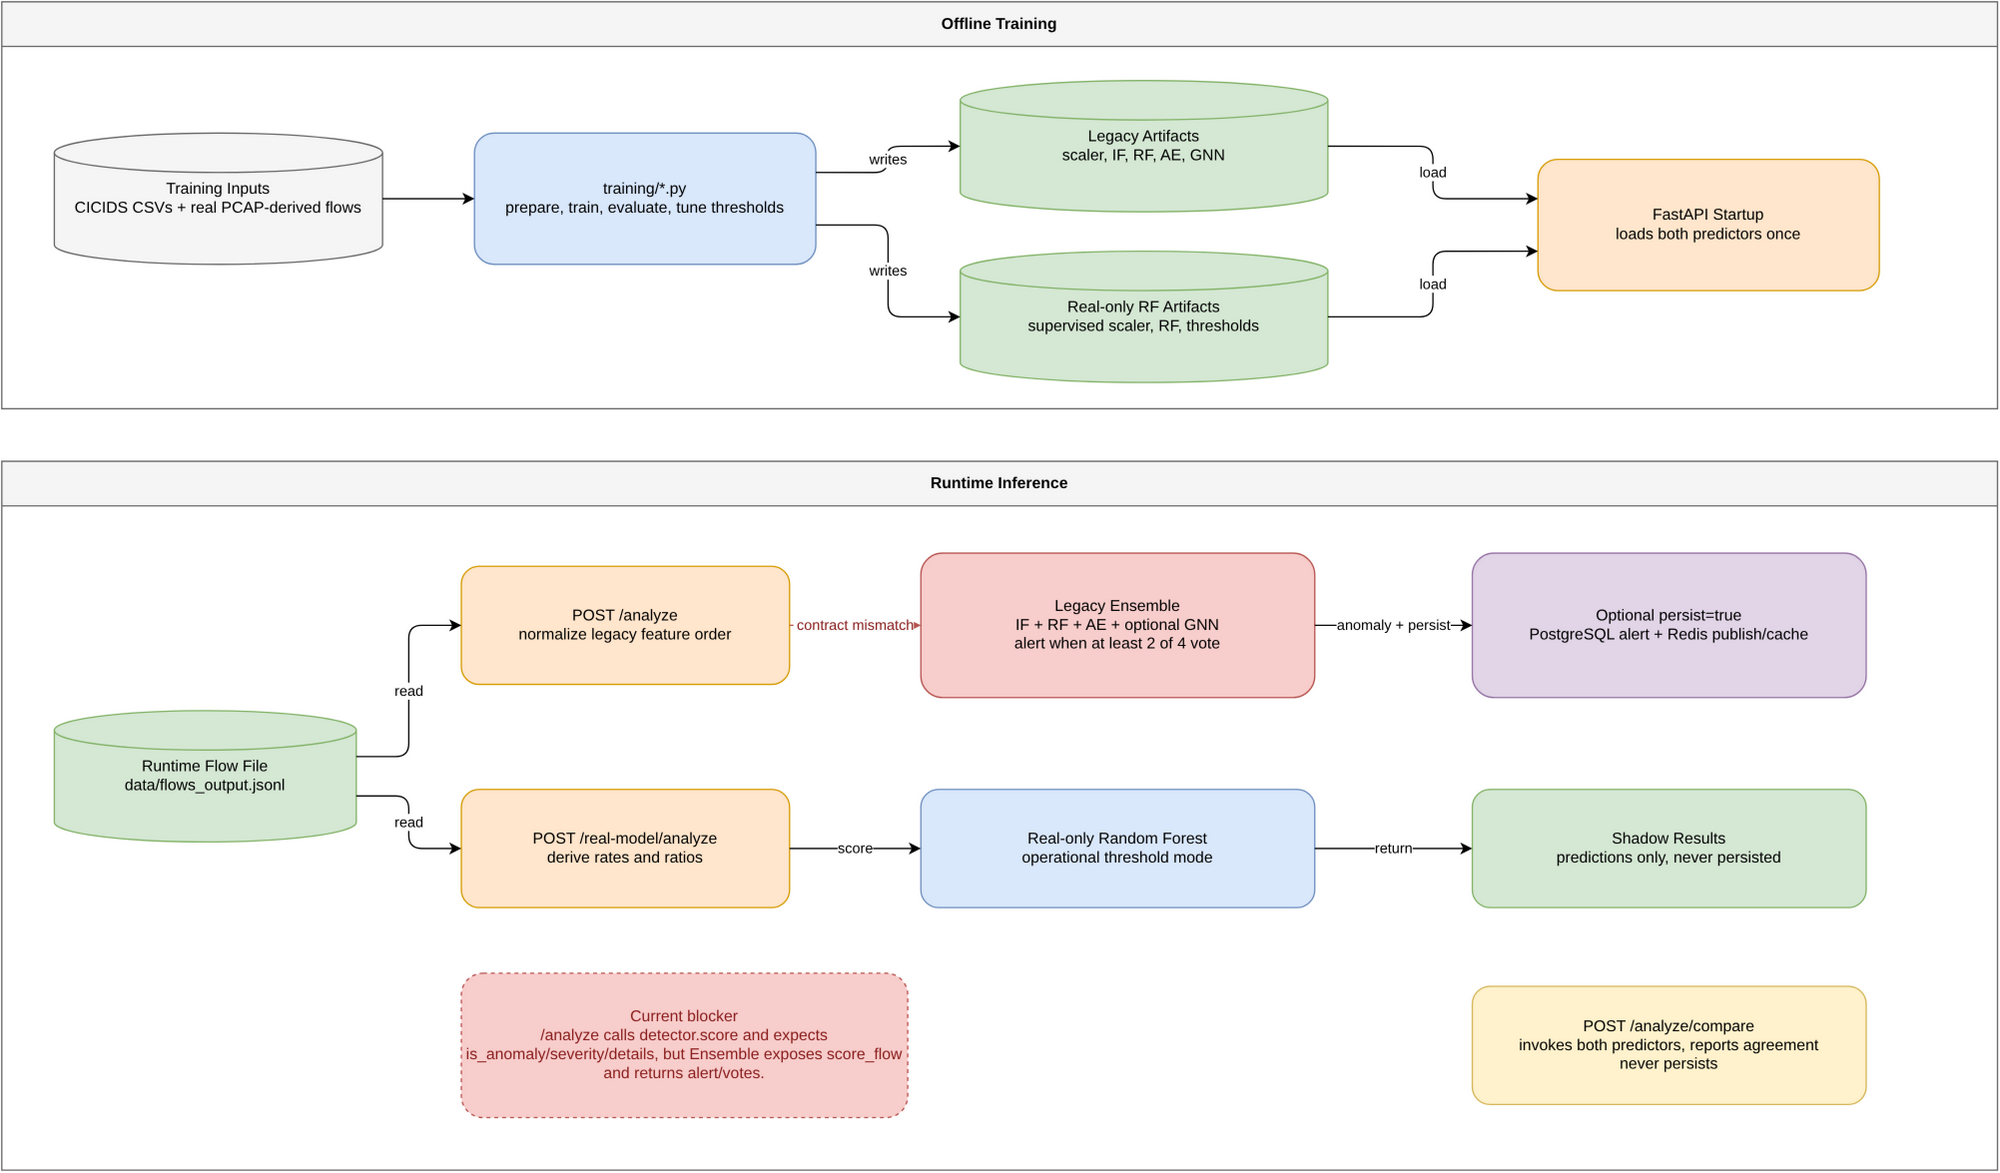

The diagram above was exported from draw.io. Its source (the exported page's mxGraphModel, read from the mxfile embedded in the PNG):
<mxGraphModel dx="1600" dy="1000" grid="1" gridSize="10" guides="1" tooltips="1" connect="1" arrows="1" fold="1" page="1" pageScale="1" pageWidth="1600" pageHeight="1000" math="0" shadow="0">
  <root>
    <mxCell id="0" />
    <mxCell id="1" parent="0" />
    <mxCell id="2" value="Offline Training" style="swimlane;startSize=34;whiteSpace=wrap;html=1;fillColor=#f5f5f5;strokeColor=#666666;fontStyle=1;" vertex="1" parent="1">
      <mxGeometry x="40" y="40" width="1520" height="310" as="geometry" />
    </mxCell>
    <mxCell id="3" value="Training Inputs&#10;CICIDS CSVs + real PCAP-derived flows" style="shape=cylinder3;whiteSpace=wrap;html=1;fillColor=#f5f5f5;strokeColor=#666666;" vertex="1" parent="2">
      <mxGeometry x="40" y="100" width="250" height="100" as="geometry" />
    </mxCell>
    <mxCell id="4" value="training/*.py&#10;prepare, train, evaluate, tune thresholds" style="rounded=1;whiteSpace=wrap;html=1;fillColor=#dae8fc;strokeColor=#6c8ebf;" vertex="1" parent="2">
      <mxGeometry x="360" y="100" width="260" height="100" as="geometry" />
    </mxCell>
    <mxCell id="5" value="Legacy Artifacts&#10;scaler, IF, RF, AE, GNN" style="shape=cylinder3;whiteSpace=wrap;html=1;fillColor=#d5e8d4;strokeColor=#82b366;" vertex="1" parent="2">
      <mxGeometry x="730" y="60" width="280" height="100" as="geometry" />
    </mxCell>
    <mxCell id="6" value="Real-only RF Artifacts&#10;supervised scaler, RF, thresholds" style="shape=cylinder3;whiteSpace=wrap;html=1;fillColor=#d5e8d4;strokeColor=#82b366;" vertex="1" parent="2">
      <mxGeometry x="730" y="190" width="280" height="100" as="geometry" />
    </mxCell>
    <mxCell id="7" value="FastAPI Startup&#10;loads both predictors once" style="rounded=1;whiteSpace=wrap;html=1;fillColor=#ffe6cc;strokeColor=#d79b00;" vertex="1" parent="2">
      <mxGeometry x="1170" y="120" width="260" height="100" as="geometry" />
    </mxCell>
    <mxCell id="8" value="" style="edgeStyle=orthogonalEdgeStyle;rounded=1;orthogonalLoop=1;jettySize=auto;html=1;exitX=1;exitY=0.5;entryX=0;entryY=0.5;" edge="1" parent="2" source="3" target="4">
      <mxGeometry relative="1" as="geometry" />
    </mxCell>
    <mxCell id="9" value="writes" style="edgeStyle=orthogonalEdgeStyle;rounded=1;orthogonalLoop=1;jettySize=auto;html=1;labelBackgroundColor=#ffffff;exitX=1;exitY=0.3;entryX=0;entryY=0.5;" edge="1" parent="2" source="4" target="5">
      <mxGeometry relative="1" as="geometry" />
    </mxCell>
    <mxCell id="10" value="writes" style="edgeStyle=orthogonalEdgeStyle;rounded=1;orthogonalLoop=1;jettySize=auto;html=1;labelBackgroundColor=#ffffff;exitX=1;exitY=0.7;entryX=0;entryY=0.5;" edge="1" parent="2" source="4" target="6">
      <mxGeometry relative="1" as="geometry" />
    </mxCell>
    <mxCell id="11" value="load" style="edgeStyle=orthogonalEdgeStyle;rounded=1;orthogonalLoop=1;jettySize=auto;html=1;labelBackgroundColor=#ffffff;exitX=1;exitY=0.5;entryX=0;entryY=0.3;" edge="1" parent="2" source="5" target="7">
      <mxGeometry relative="1" as="geometry" />
    </mxCell>
    <mxCell id="12" value="load" style="edgeStyle=orthogonalEdgeStyle;rounded=1;orthogonalLoop=1;jettySize=auto;html=1;labelBackgroundColor=#ffffff;exitX=1;exitY=0.5;entryX=0;entryY=0.7;" edge="1" parent="2" source="6" target="7">
      <mxGeometry relative="1" as="geometry" />
    </mxCell>
    <mxCell id="13" value="Runtime Inference" style="swimlane;startSize=34;whiteSpace=wrap;html=1;fillColor=#f5f5f5;strokeColor=#666666;fontStyle=1;" vertex="1" parent="1">
      <mxGeometry x="40" y="390" width="1520" height="540" as="geometry" />
    </mxCell>
    <mxCell id="14" value="Runtime Flow File&#10;data/flows_output.jsonl" style="shape=cylinder3;whiteSpace=wrap;html=1;fillColor=#d5e8d4;strokeColor=#82b366;" vertex="1" parent="13">
      <mxGeometry x="40" y="190" width="230" height="100" as="geometry" />
    </mxCell>
    <mxCell id="15" value="POST /analyze&#10;normalize legacy feature order" style="rounded=1;whiteSpace=wrap;html=1;fillColor=#ffe6cc;strokeColor=#d79b00;" vertex="1" parent="13">
      <mxGeometry x="350" y="80" width="250" height="90" as="geometry" />
    </mxCell>
    <mxCell id="16" value="Legacy Ensemble&#10;IF + RF + AE + optional GNN&#10;alert when at least 2 of 4 vote" style="rounded=1;whiteSpace=wrap;html=1;fillColor=#f8cecc;strokeColor=#b85450;" vertex="1" parent="13">
      <mxGeometry x="700" y="70" width="300" height="110" as="geometry" />
    </mxCell>
    <mxCell id="17" value="Optional persist=true&#10;PostgreSQL alert + Redis publish/cache" style="rounded=1;whiteSpace=wrap;html=1;fillColor=#e1d5e7;strokeColor=#9673a6;" vertex="1" parent="13">
      <mxGeometry x="1120" y="70" width="300" height="110" as="geometry" />
    </mxCell>
    <mxCell id="18" value="POST /real-model/analyze&#10;derive rates and ratios" style="rounded=1;whiteSpace=wrap;html=1;fillColor=#ffe6cc;strokeColor=#d79b00;" vertex="1" parent="13">
      <mxGeometry x="350" y="250" width="250" height="90" as="geometry" />
    </mxCell>
    <mxCell id="19" value="Real-only Random Forest&#10;operational threshold mode" style="rounded=1;whiteSpace=wrap;html=1;fillColor=#dae8fc;strokeColor=#6c8ebf;" vertex="1" parent="13">
      <mxGeometry x="700" y="250" width="300" height="90" as="geometry" />
    </mxCell>
    <mxCell id="20" value="Shadow Results&#10;predictions only, never persisted" style="rounded=1;whiteSpace=wrap;html=1;fillColor=#d5e8d4;strokeColor=#82b366;" vertex="1" parent="13">
      <mxGeometry x="1120" y="250" width="300" height="90" as="geometry" />
    </mxCell>
    <mxCell id="21" value="POST /analyze/compare&#10;invokes both predictors, reports agreement&#10;never persists" style="rounded=1;whiteSpace=wrap;html=1;fillColor=#fff2cc;strokeColor=#d6b656;" vertex="1" parent="13">
      <mxGeometry x="1120" y="400" width="300" height="90" as="geometry" />
    </mxCell>
    <mxCell id="22" value="Current blocker&#10;/analyze calls detector.score and expects is_anomaly/severity/details, but Ensemble exposes score_flow and returns alert/votes." style="rounded=1;dashed=1;whiteSpace=wrap;html=1;fillColor=#f8cecc;strokeColor=#b85450;fontColor=#8a1c1c;" vertex="1" parent="13">
      <mxGeometry x="350" y="390" width="340" height="110" as="geometry" />
    </mxCell>
    <mxCell id="23" value="read" style="edgeStyle=orthogonalEdgeStyle;rounded=1;orthogonalLoop=1;jettySize=auto;html=1;labelBackgroundColor=#ffffff;exitX=1;exitY=0.35;entryX=0;entryY=0.5;" edge="1" parent="13" source="14" target="15">
      <mxGeometry relative="1" as="geometry" />
    </mxCell>
    <mxCell id="24" value="read" style="edgeStyle=orthogonalEdgeStyle;rounded=1;orthogonalLoop=1;jettySize=auto;html=1;labelBackgroundColor=#ffffff;exitX=1;exitY=0.65;entryX=0;entryY=0.5;" edge="1" parent="13" source="14" target="18">
      <mxGeometry relative="1" as="geometry" />
    </mxCell>
    <mxCell id="25" value="contract mismatch" style="edgeStyle=orthogonalEdgeStyle;rounded=1;dashed=1;orthogonalLoop=1;jettySize=auto;html=1;strokeColor=#b85450;fontColor=#8a1c1c;labelBackgroundColor=#ffffff;exitX=1;exitY=0.5;entryX=0;entryY=0.5;" edge="1" parent="13" source="15" target="16">
      <mxGeometry relative="1" as="geometry" />
    </mxCell>
    <mxCell id="26" value="anomaly + persist" style="edgeStyle=orthogonalEdgeStyle;rounded=1;orthogonalLoop=1;jettySize=auto;html=1;labelBackgroundColor=#ffffff;exitX=1;exitY=0.5;entryX=0;entryY=0.5;" edge="1" parent="13" source="16" target="17">
      <mxGeometry relative="1" as="geometry" />
    </mxCell>
    <mxCell id="27" value="score" style="edgeStyle=orthogonalEdgeStyle;rounded=1;orthogonalLoop=1;jettySize=auto;html=1;labelBackgroundColor=#ffffff;exitX=1;exitY=0.5;entryX=0;entryY=0.5;" edge="1" parent="13" source="18" target="19">
      <mxGeometry relative="1" as="geometry" />
    </mxCell>
    <mxCell id="28" value="return" style="edgeStyle=orthogonalEdgeStyle;rounded=1;orthogonalLoop=1;jettySize=auto;html=1;labelBackgroundColor=#ffffff;exitX=1;exitY=0.5;entryX=0;entryY=0.5;" edge="1" parent="13" source="19" target="20">
      <mxGeometry relative="1" as="geometry" />
    </mxCell>
  </root>
</mxGraphModel>